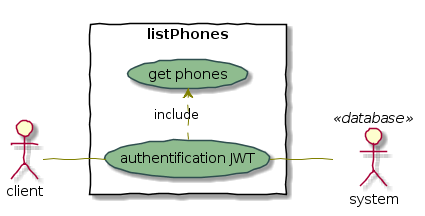

The diagram above was rendered by PlantUML. Its source (embedded in the PNG):
@startuml
skinparam handwritten true

skinparam usecase {
	BackgroundColor DarkSeaGreen
	BorderColor DarkSlateGray

	BackgroundColor<< Main >> YellowGreen
	BorderColor<< Main >> YellowGreen
	
	ArrowColor Olive
	ActorBorderColor black
	ActorFontName Courier

	ActorBackgroundColor<< Human >> Gold
}


left to right direction
skinparam packageStyle rectangle
actor client
system <<database>>
rectangle listPhones {
  client -- (authentification JWT)
  (authentification JWT) .> (get phones) : include
  (authentification JWT)-- system <<database>>
}
@enduml